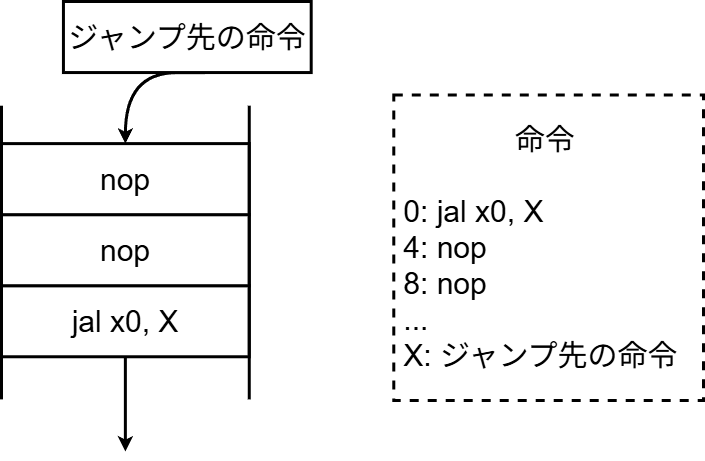

The diagram above was exported from draw.io. Its source (the exported page's mxGraphModel, read from the mxfile embedded in the PNG):
<mxGraphModel dx="311" dy="845" grid="0" gridSize="10" guides="0" tooltips="1" connect="0" arrows="0" fold="1" page="1" pageScale="1" pageWidth="850" pageHeight="1100" math="0" shadow="0">
  <root>
    <mxCell id="0" />
    <mxCell id="1" parent="0" />
    <mxCell id="11" value="" style="group;strokeWidth=3;fontSize=30;" vertex="1" connectable="0" parent="1">
      <mxGeometry x="910" y="400" width="702" height="450" as="geometry" />
    </mxCell>
    <mxCell id="2" style="edgeStyle=orthogonalEdgeStyle;rounded=0;orthogonalLoop=1;jettySize=auto;html=1;strokeWidth=3;fontSize=30;" edge="1" parent="11" source="3">
      <mxGeometry relative="1" as="geometry">
        <mxPoint x="123.88235294117649" y="450.00000000000006" as="targetPoint" />
      </mxGeometry>
    </mxCell>
    <mxCell id="3" value="jal x0, X" style="rounded=0;whiteSpace=wrap;html=1;strokeWidth=3;fontSize=30;" vertex="1" parent="11">
      <mxGeometry y="284.2105263157895" width="247.76470588235298" height="71.05263157894737" as="geometry" />
    </mxCell>
    <mxCell id="4" value="nop" style="rounded=0;whiteSpace=wrap;html=1;strokeWidth=3;fontSize=30;" vertex="1" parent="11">
      <mxGeometry y="213.1578947368421" width="247.76470588235298" height="71.05263157894737" as="geometry" />
    </mxCell>
    <mxCell id="5" value="nop" style="rounded=0;whiteSpace=wrap;html=1;strokeWidth=3;fontSize=30;" vertex="1" parent="11">
      <mxGeometry y="142.10526315789474" width="247.76470588235298" height="71.05263157894737" as="geometry" />
    </mxCell>
    <mxCell id="6" value="" style="endArrow=none;html=1;rounded=0;strokeWidth=3;fontSize=30;" edge="1" parent="11">
      <mxGeometry width="50" height="50" relative="1" as="geometry">
        <mxPoint y="397.8947368421053" as="sourcePoint" />
        <mxPoint y="104.21052631578948" as="targetPoint" />
      </mxGeometry>
    </mxCell>
    <mxCell id="7" value="" style="endArrow=none;html=1;rounded=0;strokeWidth=3;fontSize=30;" edge="1" parent="11">
      <mxGeometry width="50" height="50" relative="1" as="geometry">
        <mxPoint x="247.76470588235298" y="397.8947368421053" as="sourcePoint" />
        <mxPoint x="247.76470588235298" y="104.21052631578948" as="targetPoint" />
      </mxGeometry>
    </mxCell>
    <mxCell id="8" style="edgeStyle=orthogonalEdgeStyle;rounded=0;orthogonalLoop=1;jettySize=auto;html=1;entryX=0.5;entryY=0;entryDx=0;entryDy=0;curved=1;exitX=0.5;exitY=1;exitDx=0;exitDy=0;strokeWidth=3;fontSize=30;" edge="1" parent="11" source="9" target="5">
      <mxGeometry relative="1" as="geometry">
        <Array as="points">
          <mxPoint x="227.11764705882356" y="71.05263157894737" />
          <mxPoint x="123.88235294117649" y="71.05263157894737" />
        </Array>
      </mxGeometry>
    </mxCell>
    <mxCell id="9" value="ジャンプ先の命令" style="rounded=0;whiteSpace=wrap;html=1;strokeColor=default;strokeWidth=3;fontSize=30;" vertex="1" parent="11">
      <mxGeometry x="61.941176470588246" width="247.76470588235298" height="71.05263157894737" as="geometry" />
    </mxCell>
    <mxCell id="10" value="&lt;div align=&quot;center&quot;&gt;&amp;nbsp; &lt;font&gt;命令&lt;/font&gt;&lt;/div&gt;&lt;div align=&quot;center&quot;&gt;&lt;font&gt;&lt;br&gt;&lt;/font&gt;&lt;/div&gt;&lt;div align=&quot;left&quot;&gt;&lt;font&gt;&amp;nbsp;0: jal x0, X &lt;br&gt;&lt;/font&gt;&lt;/div&gt;&lt;div align=&quot;left&quot;&gt;&lt;font&gt;&amp;nbsp;4: nop&lt;br&gt;&lt;/font&gt;&lt;/div&gt;&lt;div align=&quot;left&quot;&gt;&lt;font&gt;&amp;nbsp;8: nop&lt;br&gt;&lt;/font&gt;&lt;/div&gt;&lt;div align=&quot;left&quot;&gt;&lt;font&gt;&amp;nbsp;...&lt;br&gt;&lt;/font&gt;&lt;/div&gt;&lt;div align=&quot;left&quot;&gt;&lt;font&gt;&lt;font&gt;&amp;nbsp;X: ジャンプ先の命令&lt;/font&gt;&lt;/font&gt;&lt;/div&gt;" style="text;html=1;align=left;verticalAlign=middle;whiteSpace=wrap;rounded=0;strokeColor=default;fillColor=default;dashed=1;strokeWidth=3;fontSize=30;" vertex="1" parent="11">
      <mxGeometry x="392.29411764705884" y="93.55263157894737" width="309.7058823529412" height="305.50263157894744" as="geometry" />
    </mxCell>
  </root>
</mxGraphModel>